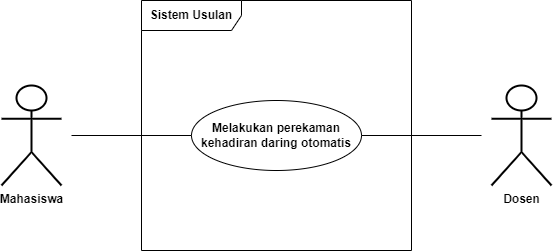

The diagram above was exported from draw.io. Its source (the exported page's mxGraphModel, read from the mxfile embedded in the PNG):
<mxGraphModel dx="1422" dy="737" grid="1" gridSize="10" guides="1" tooltips="1" connect="1" arrows="1" fold="1" page="1" pageScale="1" pageWidth="850" pageHeight="1100" math="0" shadow="0">
  <root>
    <mxCell id="0" />
    <mxCell id="1" parent="0" />
    <mxCell id="Gyp_evGRviSOAiD6EZA0-2" value="&lt;span&gt;Mahasiswa&lt;/span&gt;" style="shape=umlActor;verticalLabelPosition=bottom;verticalAlign=top;html=1;outlineConnect=0;fontStyle=1;strokeWidth=2;" vertex="1" parent="1">
      <mxGeometry x="170" y="265" width="60" height="100" as="geometry" />
    </mxCell>
    <mxCell id="Gyp_evGRviSOAiD6EZA0-3" value="&lt;b&gt;Sistem Usulan&lt;/b&gt;" style="shape=umlFrame;whiteSpace=wrap;html=1;width=100;height=30;" vertex="1" parent="1">
      <mxGeometry x="310" y="180" width="270" height="250" as="geometry" />
    </mxCell>
    <mxCell id="Gyp_evGRviSOAiD6EZA0-4" value="&lt;b&gt;Melakukan perekaman kehadiran daring otomatis&lt;/b&gt;" style="ellipse;whiteSpace=wrap;html=1;" vertex="1" parent="1">
      <mxGeometry x="360" y="280" width="170" height="70" as="geometry" />
    </mxCell>
    <mxCell id="Gyp_evGRviSOAiD6EZA0-5" value="" style="endArrow=none;html=1;rounded=0;entryX=0;entryY=0.5;entryDx=0;entryDy=0;" edge="1" parent="1" target="Gyp_evGRviSOAiD6EZA0-4">
      <mxGeometry width="50" height="50" relative="1" as="geometry">
        <mxPoint x="240" y="315" as="sourcePoint" />
        <mxPoint x="410" y="690" as="targetPoint" />
      </mxGeometry>
    </mxCell>
    <mxCell id="Gyp_evGRviSOAiD6EZA0-6" value="&lt;span&gt;Dosen&lt;/span&gt;" style="shape=umlActor;verticalLabelPosition=bottom;verticalAlign=top;html=1;outlineConnect=0;fontStyle=1;strokeWidth=2;" vertex="1" parent="1">
      <mxGeometry x="660" y="265" width="60" height="100" as="geometry" />
    </mxCell>
    <mxCell id="Gyp_evGRviSOAiD6EZA0-7" value="" style="endArrow=none;html=1;rounded=0;entryX=1;entryY=0.5;entryDx=0;entryDy=0;" edge="1" parent="1" target="Gyp_evGRviSOAiD6EZA0-4">
      <mxGeometry width="50" height="50" relative="1" as="geometry">
        <mxPoint x="650" y="315" as="sourcePoint" />
        <mxPoint x="385" y="325" as="targetPoint" />
      </mxGeometry>
    </mxCell>
  </root>
</mxGraphModel>